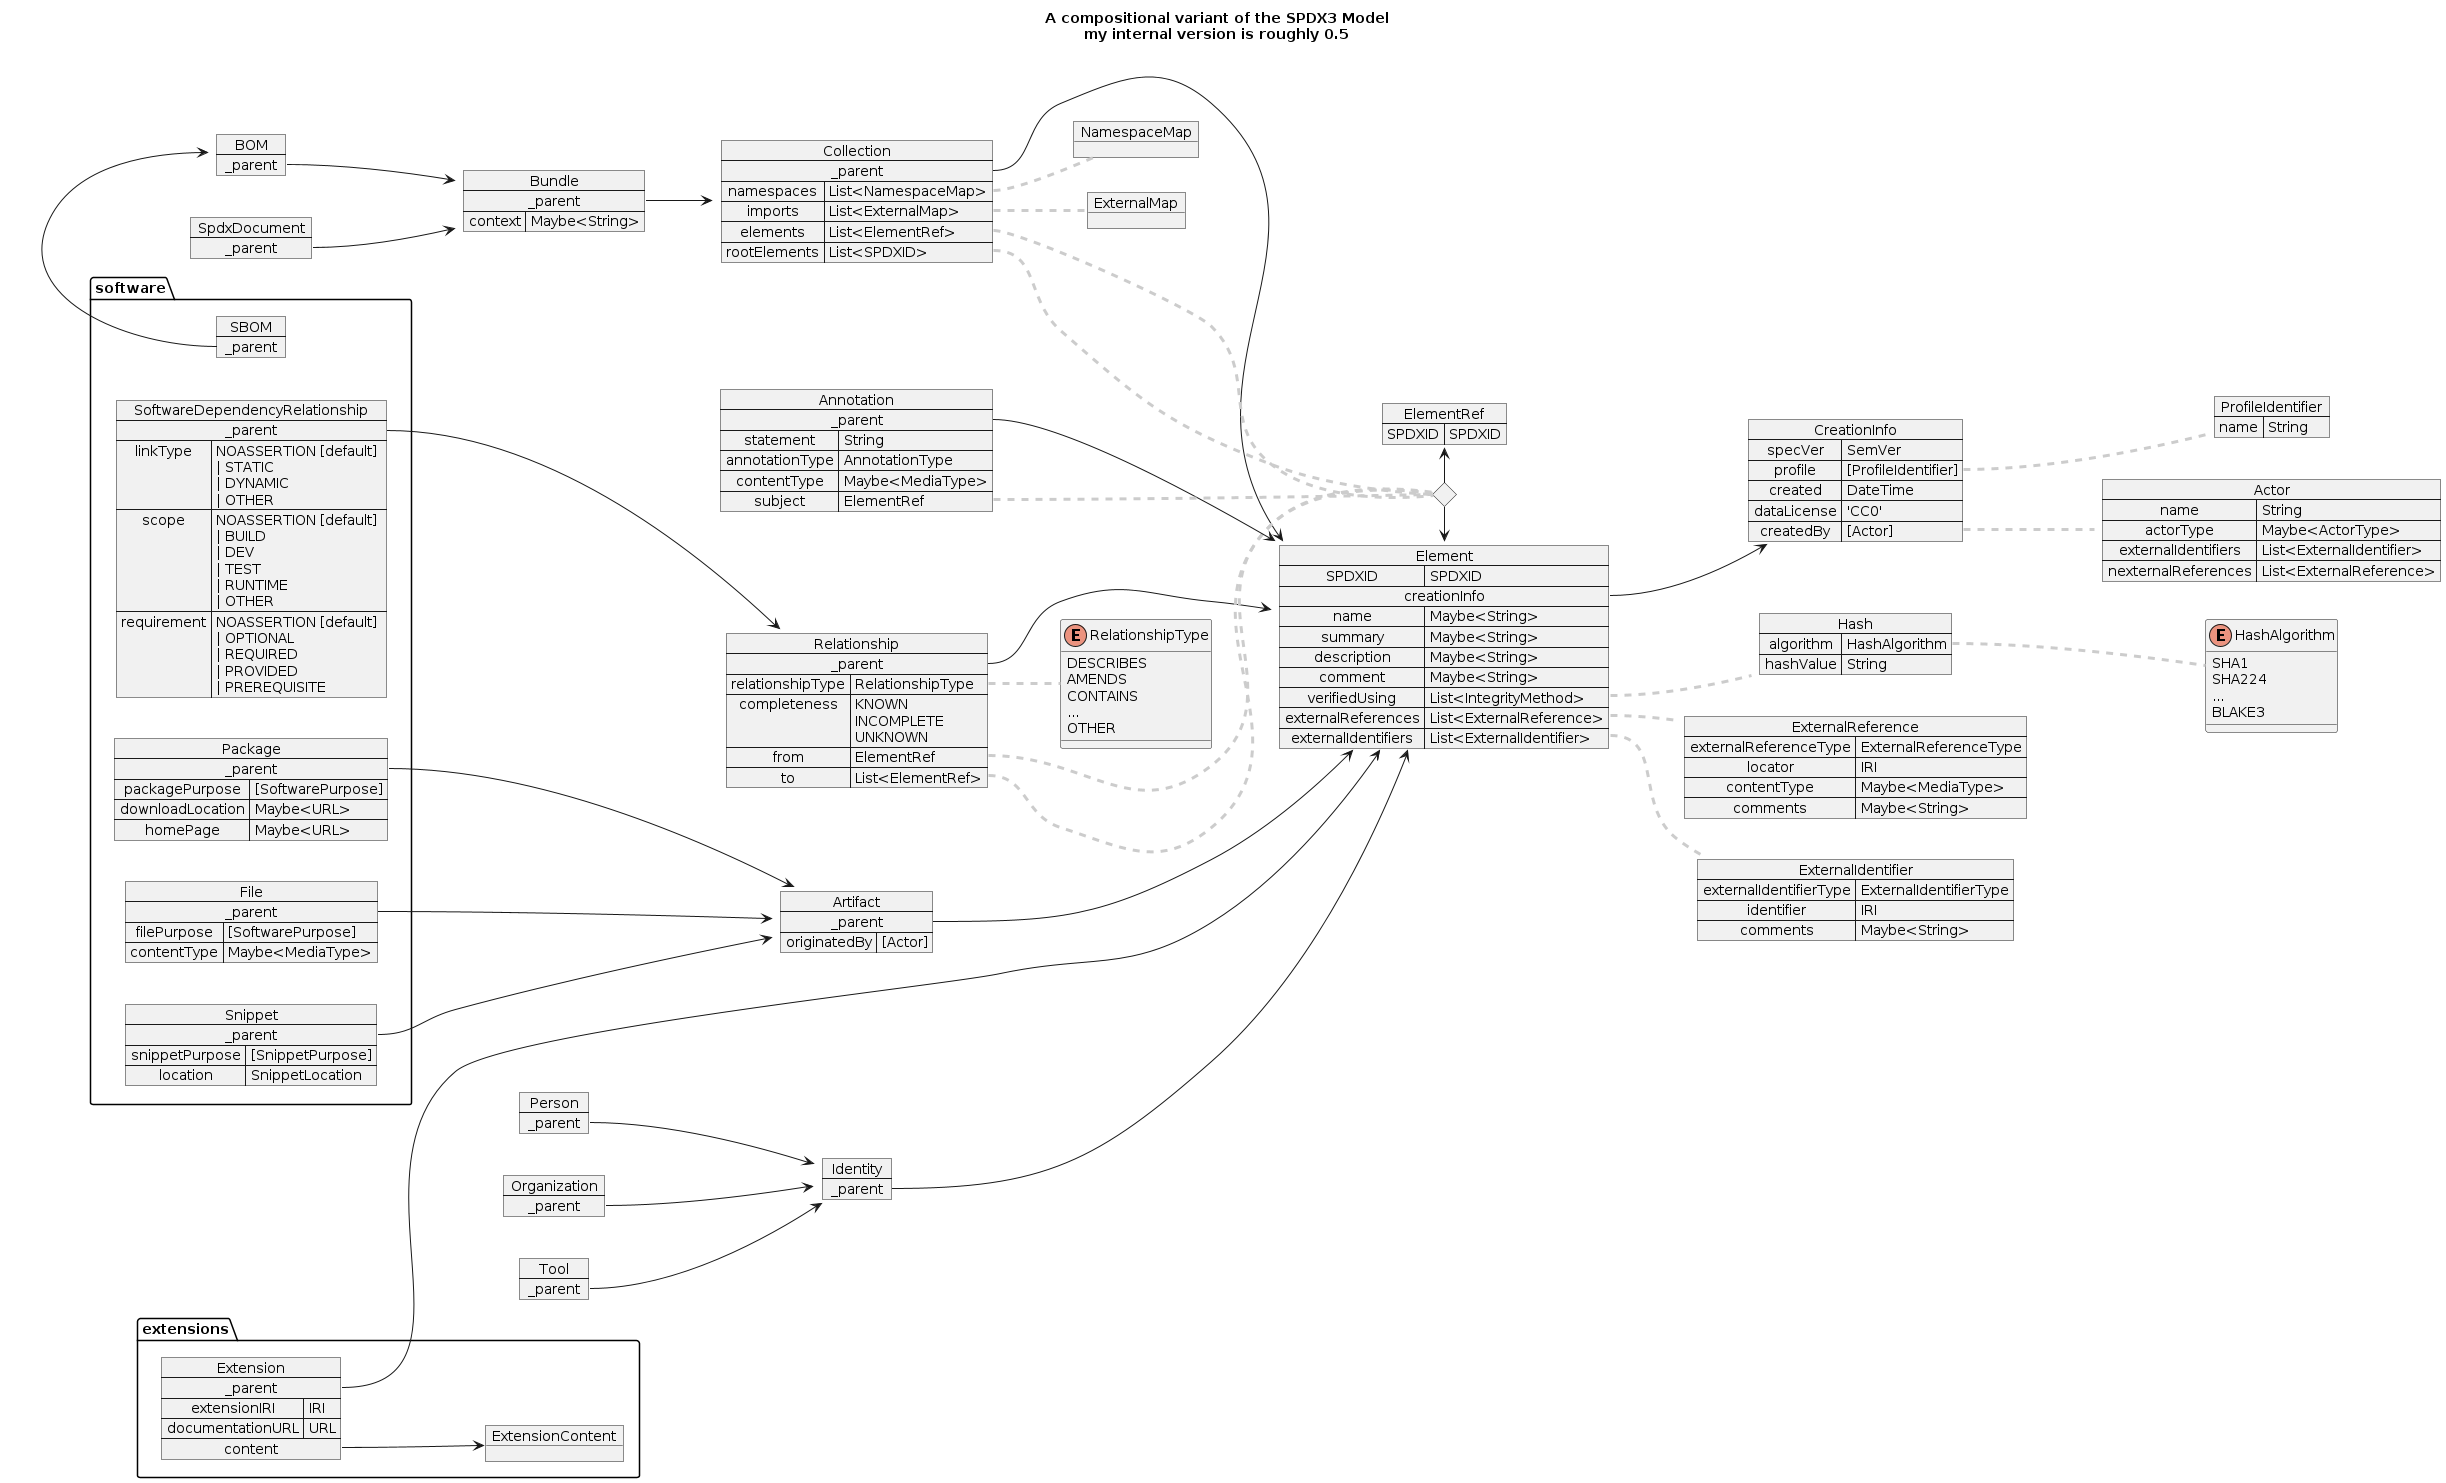

The diagram above was rendered by PlantUML. Its source (embedded in the PNG):
@startuml
left to right direction

title A compositional variant of the SPDX3 Model\nmy internal version is roughly 0.5

enum RelationshipType {
DESCRIBES
AMENDS
CONTAINS
...
' ANCESTOR [do we need both?]
' DESCENDANT [do we need both?]
' VARIANT
' DEPENDS_ON
' BUILD_DEPENDENCY
' DEV_DEPENDENCY
' OPTIONAL_DEPENDENCY
' PROVIDED_DEPENDENCY
' TEST_DEPENDENCY
' RUNTIME_DEPENDENCY
' DEPENDENCY_MANIFEST
' DYNAMIC_LINK
' STATIC_LINK
' PREREQUISITE
'
' BUILD_TOOL
' DEV_TOOL
' TEST_TOOL
'
' GENERATES
'
' DISTRIBUTION_ARTIFACT
' EXAMPLE
' DATA_FILE
' TEST_CASE
' DOCUMENTATION
' METAFILE
' TEST
' OPTIONAL_COMPONENT
' PACKAGES
'
' PATCH
' COPY
' EXPANDED_FROM_ARCHIVE
' FILE_ADDED
' FILE_DELETED
' FILE_MODIFIED
'
' SUPPLIED_BY *new*
OTHER
}
enum HashAlgorithm {
SHA1
SHA224
...
' SHA256 [default]
' SHA384
' SHA512
' SHA3-224
' SHA3-256
' SHA3-384
' SHA3-512
' MD2
' MD4
' MD5
' MD6
' SPDX-PVC-SHA1
' SPDX-PVC-SHA256
' BLAKE2b-256
' BLAKE2b-384
' BLAKE2b-512
BLAKE3
}

' RelationshipType -[hidden]-> HashAlgorithm


map ProfileIdentifier {
    name => String
}
map Actor {
    name => String
    actorType => Maybe<ActorType>
    externalIdentifiers => List<ExternalIdentifier>
    nexternalReferences => List<ExternalReference>
}
map CreationInfo {
    specVer => SemVer
    profile => [ProfileIdentifier]
    created => DateTime
    dataLicense => 'CC0'
    createdBy => [Actor]
}
CreationInfo::profile .[#CCCCCC,dashed,thickness=3]. ProfileIdentifier
CreationInfo::createdBy .[#CCCCCC,dashed,thickness=3]. Actor

map Element {
    SPDXID => SPDXID
    creationInfo *--> CreationInfo

    name => Maybe<String>
    summary => Maybe<String>
    description => Maybe<String>
    comment => Maybe<String>
    verifiedUsing => List<IntegrityMethod>
    externalReferences => List<ExternalReference>
    externalIdentifiers => List<ExternalIdentifier>
}
map ExternalReference {
    externalReferenceType => ExternalReferenceType
    locator => IRI
    contentType => Maybe<MediaType>
    comments => Maybe<String>
}
Element::externalReferences .[#CCCCCC,dashed,thickness=3]. ExternalReference
Map Hash {
    algorithm => HashAlgorithm
    hashValue => String
}
Hash::algorithm .[#CCCCCC,dashed,thickness=3]. HashAlgorithm
Element::verifiedUsing .[#CCCCCC,dashed,thickness=3]. Hash
Map ExternalIdentifier {
    externalIdentifierType => ExternalIdentifierType
    identifier => IRI
    comments => Maybe<String>
}
Element::externalIdentifiers .[#CCCCCC,dashed,thickness=3]. ExternalIdentifier
map ElementRef {
    SPDXID => SPDXID
}
diamond element.dia
element.dia -r-> Element
element.dia -l-> ElementRef
' ElementRef::SPDXID -r---> Element

map Artifact {
    _parent *---> Element
    originatedBy => [Actor]
}

map Collection {
    _parent *---> Element
    namespaces => List<NamespaceMap>
    imports => List<ExternalMap>
    elements => List<ElementRef>
    rootElements => List<SPDXID>
}
Collection::elements .[#CCCCCC,dashed,thickness=3].. element.dia
Collection::rootElements .[#CCCCCC,dashed,thickness=3].. element.dia
object NamespaceMap
Collection::namespaces .[#CCCCCC,dashed,thickness=3]. NamespaceMap
object ExternalMap
Collection::imports .[#CCCCCC,dashed,thickness=3]. ExternalMap

map Bundle {
    _parent *--> Collection
    context => Maybe<String>
}

map SpdxDocument {
    _parent *--> Bundle
}

map BOM {
    _parent *--> Bundle
}

map Relationship {
    _parent *--> Element
    relationshipType => RelationshipType
    completeness => KNOWN\nINCOMPLETE\nUNKNOWN
    from => ElementRef
    to => List<ElementRef>
}
Relationship::to .[#CCCCCC,dashed,thickness=3].. element.dia
Relationship::from .[#CCCCCC,dashed,thickness=3].. element.dia
Relationship::relationshipType .[#CCCCCC,dashed,thickness=3]. RelationshipType

map Annotation {
    _parent *---> Element
    statement => String
    annotationType => AnnotationType
    contentType => Maybe<MediaType>
    subject => ElementRef
}
Annotation::subject .[#CCCCCC,dashed,thickness=3].. element.dia

map Identity {
    _parent *---> Element
}
map Person {
    _parent *--> Identity
}
map Organization {
    _parent *--> Identity
}
map Tool {
    _parent *--> Identity
}


package software {
    map Package {
        _parent *---> Artifact
        packagePurpose => [SoftwarePurpose]
        downloadLocation => Maybe<URL>
        homePage => Maybe<URL>
    }
    map File {
        _parent *---> Artifact
        filePurpose => [SoftwarePurpose]
        contentType => Maybe<MediaType>
    }
    map Snippet {
        _parent *---> Artifact
        snippetPurpose => [SnippetPurpose]
        location => SnippetLocation
    }
    map SBOM {
        _parent *-> BOM
    }
    map SoftwareDependencyRelationship {
        _parent *---> Relationship
        linkType => NOASSERTION [default] \n| STATIC \n| DYNAMIC \n| OTHER
        scope => NOASSERTION [default] \n| BUILD \n| DEV \n| TEST \n| RUNTIME \n| OTHER
        requirement => NOASSERTION [default] \n| OPTIONAL \n| REQUIRED \n| PROVIDED \n| PREREQUISITE
    }
}

package extensions {
    object ExtensionContent
    map Extension {
        _parent *-----> Element
        extensionIRI => IRI
        documentationURL => URL
        content *--> ExtensionContent
    }
}


@enduml